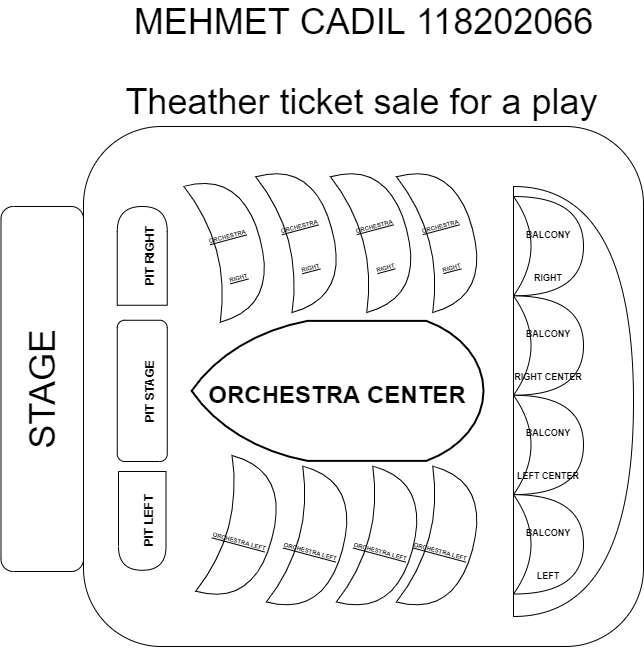

The diagram above was exported from draw.io. Its source (the exported page's mxGraphModel, read from the mxfile embedded in the PNG):
<mxGraphModel dx="1422" dy="705" grid="1" gridSize="10" guides="1" tooltips="1" connect="1" arrows="1" fold="1" page="1" pageScale="1" pageWidth="827" pageHeight="1169" background="none" math="0" shadow="0">
  <root>
    <mxCell id="0" />
    <mxCell id="1" parent="0" />
    <mxCell id="V2d-71S6rl235uhIiNLk-3" value="" style="rounded=1;whiteSpace=wrap;html=1;" vertex="1" parent="1">
      <mxGeometry x="120" y="240" width="560" height="520" as="geometry" />
    </mxCell>
    <mxCell id="V2d-71S6rl235uhIiNLk-4" value="&lt;font style=&quot;font-size: 36px&quot;&gt;STAGE&lt;/font&gt;" style="rounded=1;whiteSpace=wrap;html=1;rotation=-90;" vertex="1" parent="1">
      <mxGeometry x="-103.75" y="461.25" width="365" height="82.5" as="geometry" />
    </mxCell>
    <mxCell id="V2d-71S6rl235uhIiNLk-5" value="" style="shape=delay;whiteSpace=wrap;html=1;fontSize=36;rotation=90;" vertex="1" parent="1">
      <mxGeometry x="129.38" y="610.63" width="98.75" height="47.5" as="geometry" />
    </mxCell>
    <mxCell id="V2d-71S6rl235uhIiNLk-6" value="&lt;font style=&quot;font-size: 12px&quot;&gt;&lt;b&gt;PIT RIGHT&lt;/b&gt;&lt;/font&gt;" style="shape=delay;whiteSpace=wrap;html=1;fontSize=36;rotation=-90;align=center;" vertex="1" parent="1">
      <mxGeometry x="129.38" y="344.38" width="98.75" height="50" as="geometry" />
    </mxCell>
    <mxCell id="V2d-71S6rl235uhIiNLk-7" value="&lt;font style=&quot;font-size: 12px&quot;&gt;&lt;b&gt;PIT STAGE&lt;/b&gt;&lt;/font&gt;" style="rounded=1;whiteSpace=wrap;html=1;fontSize=36;rotation=-90;align=center;" vertex="1" parent="1">
      <mxGeometry x="108.14" y="479.38" width="141.24" height="50" as="geometry" />
    </mxCell>
    <mxCell id="V2d-71S6rl235uhIiNLk-8" value="&lt;font style=&quot;font-size: 6px&quot;&gt;&lt;b&gt;&lt;u&gt;ORCHESTRA RIGHT&lt;/u&gt;&lt;/b&gt;&lt;/font&gt;" style="shape=xor;whiteSpace=wrap;html=1;fontSize=36;rotation=-15;" vertex="1" parent="1">
      <mxGeometry x="237.49" y="289.71" width="60" height="140.62" as="geometry" />
    </mxCell>
    <mxCell id="V2d-71S6rl235uhIiNLk-9" value="&lt;font style=&quot;font-size: 24px&quot;&gt;&lt;b&gt;ORCHESTRA CENTER&lt;/b&gt;&lt;/font&gt;" style="strokeWidth=2;html=1;shape=mxgraph.flowchart.display;whiteSpace=wrap;fontSize=36;" vertex="1" parent="1">
      <mxGeometry x="228.13" y="434.38" width="291.87" height="140" as="geometry" />
    </mxCell>
    <mxCell id="V2d-71S6rl235uhIiNLk-10" value="&lt;b&gt;&lt;u&gt;&lt;font style=&quot;font-size: 6px&quot;&gt;ORCHESTRA LEFT&lt;/font&gt;&lt;/u&gt;&lt;/b&gt;" style="shape=xor;whiteSpace=wrap;html=1;fontSize=36;rotation=15;" vertex="1" parent="1">
      <mxGeometry x="249.38" y="574.38" width="60" height="140.62" as="geometry" />
    </mxCell>
    <mxCell id="V2d-71S6rl235uhIiNLk-11" value="&lt;b style=&quot;font-size: 6px&quot;&gt;&lt;u&gt;ORCHESTRA RIGHT&lt;/u&gt;&lt;/b&gt;" style="shape=xor;whiteSpace=wrap;html=1;fontSize=36;rotation=-15;" vertex="1" parent="1">
      <mxGeometry x="309.38" y="280" width="60" height="140.62" as="geometry" />
    </mxCell>
    <mxCell id="V2d-71S6rl235uhIiNLk-12" value="&lt;b style=&quot;font-size: 6px&quot;&gt;&lt;u&gt;ORCHESTRA RIGHT&lt;/u&gt;&lt;/b&gt;" style="shape=xor;whiteSpace=wrap;html=1;fontSize=36;rotation=-15;" vertex="1" parent="1">
      <mxGeometry x="384" y="280" width="60" height="140.62" as="geometry" />
    </mxCell>
    <mxCell id="V2d-71S6rl235uhIiNLk-13" value="&lt;b style=&quot;font-size: 6px&quot;&gt;&lt;u&gt;ORCHESTRA RIGHT&lt;/u&gt;&lt;/b&gt;" style="shape=xor;whiteSpace=wrap;html=1;fontSize=36;rotation=-15;" vertex="1" parent="1">
      <mxGeometry x="450" y="280" width="60" height="140.62" as="geometry" />
    </mxCell>
    <mxCell id="V2d-71S6rl235uhIiNLk-15" value="&lt;b&gt;&lt;u&gt;&lt;font style=&quot;font-size: 6px&quot;&gt;ORCHESTRA LEFT&lt;/font&gt;&lt;/u&gt;&lt;/b&gt;" style="shape=xor;whiteSpace=wrap;html=1;fontSize=36;rotation=15;" vertex="1" parent="1">
      <mxGeometry x="320" y="585" width="60" height="140.62" as="geometry" />
    </mxCell>
    <mxCell id="V2d-71S6rl235uhIiNLk-16" value="&#10;&#10;&lt;b style=&quot;color: rgb(0, 0, 0); font-family: helvetica; font-size: 36px; font-style: normal; letter-spacing: normal; text-align: center; text-indent: 0px; text-transform: none; word-spacing: 0px;&quot;&gt;&lt;u&gt;&lt;font style=&quot;font-size: 6px&quot;&gt;ORCHESTRA LEFT&lt;/font&gt;&lt;/u&gt;&lt;/b&gt;&#10;&#10;" style="shape=xor;whiteSpace=wrap;html=1;fontSize=36;rotation=15;" vertex="1" parent="1">
      <mxGeometry x="390" y="585" width="60" height="140.62" as="geometry" />
    </mxCell>
    <mxCell id="V2d-71S6rl235uhIiNLk-17" value="&lt;b&gt;&lt;u&gt;&lt;font style=&quot;font-size: 6px&quot;&gt;ORCHESTRA LEFT&lt;/font&gt;&lt;/u&gt;&lt;/b&gt;" style="shape=xor;whiteSpace=wrap;html=1;fontSize=36;rotation=15;" vertex="1" parent="1">
      <mxGeometry x="450" y="585" width="60" height="140.62" as="geometry" />
    </mxCell>
    <mxCell id="V2d-71S6rl235uhIiNLk-18" value="" style="shape=or;whiteSpace=wrap;html=1;fontSize=36;" vertex="1" parent="1">
      <mxGeometry x="550" y="300" width="120" height="430" as="geometry" />
    </mxCell>
    <mxCell id="V2d-71S6rl235uhIiNLk-19" value="&lt;font style=&quot;font-size: 9px&quot;&gt;&lt;b&gt;BALCONY RIGHT&lt;/b&gt;&lt;/font&gt;" style="shape=xor;whiteSpace=wrap;html=1;fontSize=36;" vertex="1" parent="1">
      <mxGeometry x="550" y="310" width="70" height="99.38" as="geometry" />
    </mxCell>
    <mxCell id="V2d-71S6rl235uhIiNLk-21" value="&lt;b&gt;&lt;font style=&quot;font-size: 9px&quot;&gt;BALCONY RIGHT CENTER&lt;/font&gt;&lt;/b&gt;" style="shape=xor;whiteSpace=wrap;html=1;fontSize=36;" vertex="1" parent="1">
      <mxGeometry x="550" y="409.38" width="70" height="99.38" as="geometry" />
    </mxCell>
    <mxCell id="V2d-71S6rl235uhIiNLk-22" value="&lt;b&gt;&lt;font style=&quot;font-size: 9px&quot;&gt;BALCONY LEFT CENTER&lt;/font&gt;&lt;/b&gt;" style="shape=xor;whiteSpace=wrap;html=1;fontSize=36;" vertex="1" parent="1">
      <mxGeometry x="550" y="508.76" width="70" height="99.38" as="geometry" />
    </mxCell>
    <mxCell id="V2d-71S6rl235uhIiNLk-23" value="&lt;font style=&quot;font-size: 9px&quot;&gt;&lt;b&gt;BALCONY LEFT&lt;/b&gt;&lt;/font&gt;" style="shape=xor;whiteSpace=wrap;html=1;fontSize=36;" vertex="1" parent="1">
      <mxGeometry x="550" y="608.14" width="70" height="99.38" as="geometry" />
    </mxCell>
    <mxCell id="V2d-71S6rl235uhIiNLk-24" value="&lt;b&gt;PIT LEFT&lt;/b&gt;" style="text;html=1;align=center;verticalAlign=middle;resizable=0;points=[];autosize=1;strokeColor=none;fillColor=none;fontSize=12;rotation=-90;" vertex="1" parent="1">
      <mxGeometry x="150" y="624.38" width="70" height="20" as="geometry" />
    </mxCell>
    <mxCell id="V2d-71S6rl235uhIiNLk-25" value="&lt;font style=&quot;font-size: 36px&quot;&gt;MEHMET CADIL 118202066&lt;/font&gt;" style="text;html=1;align=center;verticalAlign=middle;resizable=0;points=[];autosize=1;strokeColor=none;fillColor=none;fontSize=9;" vertex="1" parent="1">
      <mxGeometry x="165" y="120" width="470" height="30" as="geometry" />
    </mxCell>
    <mxCell id="V2d-71S6rl235uhIiNLk-26" value="Theather ticket sale for a play" style="text;html=1;align=center;verticalAlign=middle;resizable=0;points=[];autosize=1;strokeColor=none;fillColor=none;fontSize=36;" vertex="1" parent="1">
      <mxGeometry x="153" y="190" width="490" height="50" as="geometry" />
    </mxCell>
  </root>
</mxGraphModel>